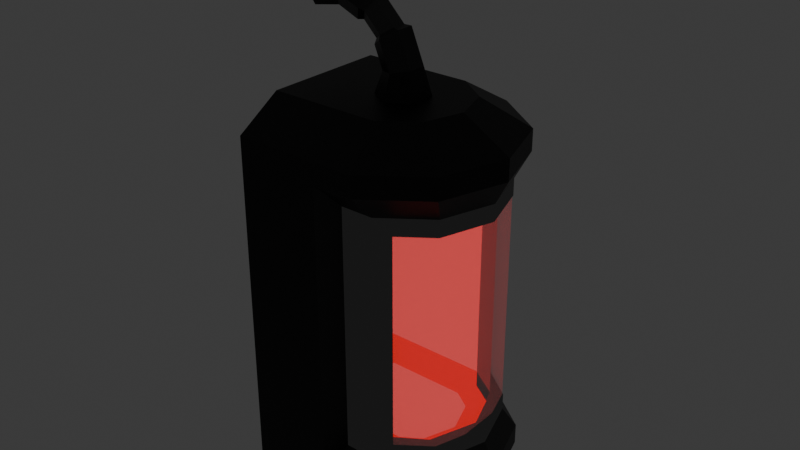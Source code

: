 # Source: CD_Cryo_Red_v1.blend  (saved by Blender 5.2.44; exported with 4.5.12 LTS)
import bpy
from mathutils import Matrix  # noqa: F401  (used for matrix-valued properties, if any)

bpy.ops.wm.read_factory_settings(use_empty=True)
scene = bpy.context.scene
scene.name = 'Scene'

# ---- collections
col_collection = bpy.data.collections.new('Collection'); scene.collection.children.link(col_collection)

# ---- materials (node trees are filled in below, after node groups)
mat_inner_rim = bpy.data.materials.new('Inner_Rim')
mat_inner_sides = bpy.data.materials.new('Inner_Sides')
mat_back = bpy.data.materials.new('Back')
mat_corners = bpy.data.materials.new('Corners')
mat_outer_sides = bpy.data.materials.new('Outer_Sides')
mat_outer_rim = bpy.data.materials.new('Outer_Rim')
mat_outer_sides_001 = bpy.data.materials.new('Outer_Sides.001')
mat_outer_upper_rim = bpy.data.materials.new('Outer_Upper_Rim')
mat_glass = bpy.data.materials.new('Glass')
mat_edge = bpy.data.materials.new('Edge')
mat_rim = bpy.data.materials.new('Rim')
mat_outer = bpy.data.materials.new('Outer')

# ---- material node trees
mat_inner_rim.use_nodes = True; mat_inner_rim.node_tree.nodes.clear()
_N = mat_inner_rim.node_tree.nodes; _L = mat_inner_rim.node_tree.links
n0 = _N.new('ShaderNodeOutputMaterial'); n0.name = 'Material Output'; n0.location = (200, 100)
n1 = _N.new('ShaderNodeEmission'); n1.name = 'Emission'; n1.location = (-200, 100)
n1.inputs[0].default_value = (0.0117, 0.0117, 0.0117, 1.0)
_L.new(n1.outputs[0], n0.inputs[0])
n0.is_active_output = True
mat_inner_sides.use_nodes = True; mat_inner_sides.node_tree.nodes.clear()
_N = mat_inner_sides.node_tree.nodes; _L = mat_inner_sides.node_tree.links
n0 = _N.new('ShaderNodeOutputMaterial'); n0.name = 'Material Output'; n0.location = (200, 100)
n1 = _N.new('ShaderNodeEmission'); n1.name = 'Emission'; n1.location = (-200, 100)
n1.inputs[0].default_value = (1.0, 0.07324, 0.07324, 1.0)
_L.new(n1.outputs[0], n0.inputs[0])
n0.is_active_output = True
mat_back.use_nodes = True; mat_back.node_tree.nodes.clear()
_N = mat_back.node_tree.nodes; _L = mat_back.node_tree.links
n0 = _N.new('ShaderNodeOutputMaterial'); n0.name = 'Material Output'; n0.location = (200, 100)
n1 = _N.new('ShaderNodeEmission'); n1.name = 'Emission'; n1.location = (-200, 100)
n1.inputs[0].default_value = (1.0, 0.0331, 0.0331, 1.0)
_L.new(n1.outputs[0], n0.inputs[0])
n0.is_active_output = True
mat_corners.use_nodes = True; mat_corners.node_tree.nodes.clear()
_N = mat_corners.node_tree.nodes; _L = mat_corners.node_tree.links
n0 = _N.new('ShaderNodeOutputMaterial'); n0.name = 'Material Output'; n0.location = (200, 100)
n1 = _N.new('ShaderNodeEmission'); n1.name = 'Emission'; n1.location = (-200, 100)
n1.inputs[0].default_value = (1.0, 0.0, 0.0, 1.0)
_L.new(n1.outputs[0], n0.inputs[0])
n0.is_active_output = True
mat_outer_sides.use_nodes = True; mat_outer_sides.node_tree.nodes.clear()
_N = mat_outer_sides.node_tree.nodes; _L = mat_outer_sides.node_tree.links
n0 = _N.new('ShaderNodeOutputMaterial'); n0.name = 'Material Output'; n0.location = (200, 100)
n1 = _N.new('ShaderNodeBsdfPrincipled'); n1.name = 'Principled BSDF'; n1.location = (-200, 100)
n1.inputs[0].default_value = (0.0356, 0.0356, 0.0356, 1.0)
n1.inputs[1].default_value = 1.0
n1.inputs[10].default_value = 0.005
_L.new(n1.outputs[0], n0.inputs[0])
n0.is_active_output = True
mat_outer_rim.use_nodes = True; mat_outer_rim.node_tree.nodes.clear()
_N = mat_outer_rim.node_tree.nodes; _L = mat_outer_rim.node_tree.links
n0 = _N.new('ShaderNodeOutputMaterial'); n0.name = 'Material Output'; n0.location = (200, 100)
n1 = _N.new('ShaderNodeBsdfPrincipled'); n1.name = 'Principled BSDF'; n1.location = (-200, 100)
n1.inputs[0].default_value = (0.07227, 0.07227, 0.07227, 1.0)
n1.inputs[1].default_value = 1.0
n1.inputs[10].default_value = 0.005
_L.new(n1.outputs[0], n0.inputs[0])
n0.is_active_output = True
mat_outer_sides_001.use_nodes = True; mat_outer_sides_001.node_tree.nodes.clear()
_N = mat_outer_sides_001.node_tree.nodes; _L = mat_outer_sides_001.node_tree.links
n0 = _N.new('ShaderNodeOutputMaterial'); n0.name = 'Material Output'; n0.location = (200, 100)
n1 = _N.new('ShaderNodeBsdfPrincipled'); n1.name = 'Principled BSDF'; n1.location = (-200, 100)
n1.inputs[0].default_value = (0.05613, 0.05613, 0.05613, 1.0)
n1.inputs[1].default_value = 1.0
n1.inputs[10].default_value = 0.005
_L.new(n1.outputs[0], n0.inputs[0])
n0.is_active_output = True
mat_outer_upper_rim.use_nodes = True; mat_outer_upper_rim.node_tree.nodes.clear()
_N = mat_outer_upper_rim.node_tree.nodes; _L = mat_outer_upper_rim.node_tree.links
n0 = _N.new('ShaderNodeOutputMaterial'); n0.name = 'Material Output'; n0.location = (200, 100)
n1 = _N.new('ShaderNodeBsdfPrincipled'); n1.name = 'Principled BSDF'; n1.location = (-200, 100)
n1.inputs[0].default_value = (0.04374, 0.04374, 0.04374, 1.0)
n1.inputs[1].default_value = 1.0
n1.inputs[10].default_value = 0.005
_L.new(n1.outputs[0], n0.inputs[0])
n0.is_active_output = True
mat_glass.use_nodes = True; mat_glass.node_tree.nodes.clear()
_N = mat_glass.node_tree.nodes; _L = mat_glass.node_tree.links
n0 = _N.new('ShaderNodeOutputMaterial'); n0.name = 'Material Output'; n0.location = (200, 100)
n1 = _N.new('ShaderNodeBsdfPrincipled'); n1.name = 'Principled BSDF'; n1.location = (-200, 100)
n1.inputs[0].default_value = (1.0, 1.0, 1.0, 1.0)
n1.inputs[4].default_value = 0.2
n1.inputs[10].default_value = 0.005
_L.new(n1.outputs[0], n0.inputs[0])
n0.is_active_output = True
mat_edge.use_nodes = True; mat_edge.node_tree.nodes.clear()
_N = mat_edge.node_tree.nodes; _L = mat_edge.node_tree.links
n0 = _N.new('ShaderNodeOutputMaterial'); n0.name = 'Material Output'; n0.location = (200, 100)
n1 = _N.new('ShaderNodeBsdfPrincipled'); n1.name = 'Principled BSDF'; n1.location = (-200, 100)
n1.inputs[0].default_value = (0.0356, 0.0356, 0.0356, 1.0)
n1.inputs[1].default_value = 1.0
n1.inputs[10].default_value = 0.005
_L.new(n1.outputs[0], n0.inputs[0])
n0.is_active_output = True
mat_rim.use_nodes = True; mat_rim.node_tree.nodes.clear()
_N = mat_rim.node_tree.nodes; _L = mat_rim.node_tree.links
n0 = _N.new('ShaderNodeOutputMaterial'); n0.name = 'Material Output'; n0.location = (200, 100)
n1 = _N.new('ShaderNodeBsdfPrincipled'); n1.name = 'Principled BSDF'; n1.location = (-200, 100)
n1.inputs[0].default_value = (0.08438, 0.08438, 0.08438, 1.0)
n1.inputs[1].default_value = 1.0
n1.inputs[10].default_value = 0.005
_L.new(n1.outputs[0], n0.inputs[0])
n0.is_active_output = True
mat_outer.use_nodes = True; mat_outer.node_tree.nodes.clear()
_N = mat_outer.node_tree.nodes; _L = mat_outer.node_tree.links
n0 = _N.new('ShaderNodeOutputMaterial'); n0.name = 'Material Output'; n0.location = (200, 100)
n1 = _N.new('ShaderNodeBsdfPrincipled'); n1.name = 'Principled BSDF'; n1.location = (-200, 100)
n1.inputs[0].default_value = (0.05613, 0.05613, 0.05613, 1.0)
n1.inputs[1].default_value = 1.0
n1.inputs[10].default_value = 0.005
_L.new(n1.outputs[0], n0.inputs[0])
n0.is_active_output = True

# ---- world
world_world = bpy.data.worlds.new('World'); scene.world = world_world
world_world.use_nodes = True; world_world.node_tree.nodes.clear()
_N = world_world.node_tree.nodes; _L = world_world.node_tree.links
n0 = _N.new('ShaderNodeOutputWorld'); n0.name = 'World Output'; n0.location = (200, 100)
n1 = _N.new('ShaderNodeBackground'); n1.name = 'Background'; n1.location = (-200, 100)
n1.inputs[0].default_value = (0.05088, 0.05088, 0.05088, 1.0)
_L.new(n1.outputs[0], n0.inputs[0])
n0.is_active_output = True
world_world.color = (0.05088, 0.05088, 0.05088)
world_world.sun_shadow_jitter_overblur = 0.0

# ---- meshes
me_cylinder_005 = bpy.data.meshes.new('Cylinder.005')
me_cylinder_005.from_pydata([(0.2378, 0.9227, -0.8125), (0.2378, 0.9227, 1.812), (0.5878, 0.809, -0.8125), (0.5878, 0.809, 1.812), (0.9511, 0.309, -0.8125), (0.9511, 0.309, 1.812), (0.9511, -0.309, -0.8125), (0.9511, -0.309, 1.812), (0.5878, -0.809, -0.8125), (0.5878, -0.809, 1.812), (0.0, -1.0, -0.8125), (0.0, -1.0, 1.812), (-0.35, -0.8863, -0.8125), (-0.35, -0.8863, 1.812), (-0.4755, 1.155, -1.0), (0.5878, 0.809, -1.0), (0.3406, 0.4688, 2.25), (-0.2187, 0.6505, 2.25), (0.9511, 0.309, -1.0), (0.5511, 0.179, 2.25), (0.9511, -0.309, -1.0), (0.5511, -0.179, 2.25), (0.5878, -0.809, -1.0), (0.3406, -0.4688, 2.25), (0.0, -1.0, -1.0), (6.59e-09, -0.5794, 2.25), (-1.063, -0.6545, -1.0), (-0.5593, -0.3977, 2.25), (0.6431, 0.4983, 1.452), (0.6431, 0.4983, -0.4525), (0.8456, 0.2197, 1.602), (0.8456, 0.2197, -0.6025), (0.8456, -0.2747, 1.602), (0.8456, -0.2747, -0.6025), (0.555, -0.6747, 1.602), (0.555, -0.6747, -0.4525), (0.2274, -0.7812, 1.452), (0.2274, -0.7812, -0.4525), (0.2749, 0.7107, -0.6025), (0.2749, 0.7107, 1.602), (-0.1953, -0.7365, -0.6025), (-0.1953, -0.7365, 1.602), (0.555, 0.6197, 1.602), (0.555, 0.6197, -0.6025), (0.08473, -0.8275, 1.602), (0.08473, -0.8275, -0.6025), (0.8456, 0.2197, -0.4525), (0.8456, 0.2197, 1.452), (0.8456, -0.2747, -0.4525), (0.8456, -0.2747, 1.452), (0.555, -0.6747, -0.6025), (0.555, -0.6747, 1.452), (0.5272, 0.4653, -0.4525), (0.7359, 0.2059, -0.4525), (0.7359, 0.2059, 1.452), (0.5272, 0.4653, 1.452), (0.7505, -0.2438, -0.4525), (0.7505, -0.2438, 1.452), (0.4744, -0.5991, -0.4525), (0.4744, -0.5991, 1.452), (0.1531, -0.6863, -0.4525), (0.1531, -0.6863, 1.452), (0.4088, 0.2935, -0.6025), (0.5382, 0.1326, -0.6025), (0.5482, -0.1781, -0.6025), (0.3575, -0.4236, -0.6025), (0.1582, -0.4777, -0.6025), (0.5382, 0.1326, 1.602), (0.4088, 0.2935, 1.602), (0.5482, -0.1781, 1.602), (0.3575, -0.4236, 1.602), (0.1582, -0.4777, 1.602), (-0.4238, 0.7743, -0.4525), (-0.4238, 0.7743, 1.452), (-0.798, -0.3773, -0.4525), (-0.798, -0.3773, 1.452), (-0.2954, 0.5223, -0.6025), (-0.546, -0.2489, -0.6025), (-0.2954, 0.5223, 1.602), (-0.546, -0.2489, 1.602), (0.5878, 0.809, 2.0), (-0.4755, 1.155, 2.0), (0.9511, 0.309, 2.0), (0.9511, -0.309, 2.0), (0.5878, -0.809, 2.0), (0.0, -1.0, 2.0), (-1.063, -0.6545, 2.0), (-0.5991, 0.7741, 2.25), (-0.9397, -0.2741, 2.25), (0.5272, 0.4653, -0.6025), (0.7359, 0.2059, -0.6025), (0.7505, -0.2438, -0.6025), (0.4744, -0.5991, -0.6025), (0.1531, -0.6863, -0.6025), (-0.4238, 0.7743, -0.6025), (-0.798, -0.3773, -0.6025), (0.7359, 0.2059, 1.602), (0.5272, 0.4653, 1.602), (0.7505, -0.2438, 1.602), (0.4744, -0.5991, 1.602), (0.1531, -0.6863, 1.602), (-0.4238, 0.7743, 1.602), (-0.798, -0.3773, 1.602)], [], [(3, 5, 30, 42), (12, 10, 45, 40), (4, 2, 43, 31), (9, 11, 44, 34), (0, 1, 39, 38), (10, 8, 50, 45), (26, 14, 15, 18, 20, 22, 24), (0, 2, 15, 14), (3, 1, 81, 80), (1, 0, 14, 81), (2, 4, 18, 15), (5, 3, 80, 82), (4, 6, 20, 18), (7, 5, 82, 83), (6, 8, 22, 20), (9, 7, 83, 84), (8, 10, 24, 22), (11, 9, 84, 85), (10, 12, 26, 24), (13, 11, 85, 86), (12, 13, 86, 26), (38, 39, 42, 43), (45, 44, 41, 40), (11, 13, 41, 44), (6, 4, 31, 33), (13, 12, 40, 41), (5, 7, 32, 30), (8, 6, 33, 50), (2, 0, 38, 43), (7, 9, 34, 32), (1, 3, 42, 39), (28, 29, 43, 42), (37, 36, 44, 45), (49, 47, 54, 57), (46, 48, 56, 53), (47, 28, 55, 54), (48, 35, 58, 56), (51, 49, 57, 59), (35, 37, 60, 58), (28, 55, 52, 29), (36, 51, 59, 61), (29, 46, 53, 52), (36, 37, 60, 61), (35, 50, 45, 37), (48, 33, 50, 35), (46, 31, 33, 48), (29, 43, 31, 46), (36, 44, 34, 51), (51, 34, 32, 49), (49, 32, 30, 47), (47, 30, 42, 28), (56, 58, 92, 91), (53, 56, 91, 90), (52, 53, 90, 89), (58, 60, 93, 92), (61, 59, 99, 100), (59, 57, 98, 99), (57, 54, 96, 98), (54, 55, 97, 96), (67, 68, 71, 70, 69), (62, 63, 64, 65, 66), (61, 60, 74, 75), (62, 66, 77, 76), (93, 60, 74, 95), (97, 55, 73, 101), (61, 100, 102, 75), (52, 55, 73, 72), (71, 68, 78, 79), (52, 89, 94, 72), (102, 101, 73, 75), (73, 75, 74, 72), (94, 95, 74, 72), (14, 26, 86, 88, 87, 81), (85, 25, 27, 88, 86), (16, 19, 82, 80), (19, 21, 83, 82), (21, 23, 84, 83), (23, 25, 85, 84), (81, 87, 17, 16, 80), (16, 17, 87, 88, 27, 25, 23, 21, 19), (63, 62, 89, 90), (64, 63, 90, 91), (65, 64, 91, 92), (66, 65, 92, 93), (76, 77, 95, 94), (62, 76, 94, 89), (77, 66, 93, 95), (68, 67, 96, 97), (67, 69, 98, 96), (69, 70, 99, 98), (70, 71, 100, 99), (79, 78, 101, 102), (78, 68, 97, 101), (71, 79, 102, 100)])
me_cylinder_005.polygons.foreach_set('material_index', [5, 5, 5, 5, 6, 5, 0, 4, 4, 4, 4, 4, 4, 4, 4, 4, 4, 4, 4, 4, 4, 0, 0, 5, 5, 6, 5, 5, 5, 5, 5, 0, 0, 0, 0, 0, 0, 0, 0, 0, 0, 0, 0, 0, 0, 0, 0, 0, 0, 0, 0, 0, 0, 0, 0, 0, 0, 0, 0, 1, 1, 1, 1, 3, 3, 3, 1, 1, 3, 3, 2, 3, 0, 7, 7, 7, 7, 7, 7, 6, 3, 3, 3, 3, 3, 3, 3, 3, 3, 3, 3, 3, 3, 3])
_uv = me_cylinder_005.uv_layers.new(name='UVMap')
_uv.uv.foreach_set('vector', [0.9, 0.9583, 0.8, 0.9583, 0.8, 0.9583, 0.9, 0.9583, 0.4405, 0.5417, 0.5, 0.5417, 0.5, 0.5417, 0.4405, 0.5417, 0.8, 0.5417, 0.9, 0.5417, 0.9, 0.5417, 0.8, 0.5417, 0.6, 0.9583, 0.5, 0.9583, 0.5, 0.9583, 0.6, 0.9583, 0.9595, 0.5417, 0.9595, 0.9583, 0.9595, 0.9583, 0.9595, 0.5417, 0.5, 0.5417, 0.6, 0.5417, 0.6, 0.5417, 0.5, 0.5417, 0.6089, 0.05584, 0.75, 0.49, 0.8911, 0.4442, 0.9783, 0.3242, 0.9783, 0.1758, 0.8911, 0.05584, 0.75, 0.01, 0.9595, 0.5417, 0.9, 0.5417, 0.9, 0.5, 1.0, 0.5, 0.9, 0.9583, 0.9595, 0.9583, 1.0, 1.0, 0.9, 1.0, 0.9595, 0.9583, 0.9595, 0.5417, 1.0, 0.5, 1.0, 1.0, 0.9, 0.5417, 0.8, 0.5417, 0.8, 0.5, 0.9, 0.5, 0.8, 0.9583, 0.9, 0.9583, 0.9, 1.0, 0.8, 1.0, 0.8, 0.5417, 0.7, 0.5417, 0.7, 0.5, 0.8, 0.5, 0.7, 0.9583, 0.8, 0.9583, 0.8, 1.0, 0.7, 1.0, 0.7, 0.5417, 0.6, 0.5417, 0.6, 0.5, 0.7, 0.5, 0.6, 0.9583, 0.7, 0.9583, 0.7, 1.0, 0.6, 1.0, 0.6, 0.5417, 0.5, 0.5417, 0.5, 0.5, 0.6, 0.5, 0.5, 0.9583, 0.6, 0.9583, 0.6, 1.0, 0.5, 1.0, 0.5, 0.5417, 0.4405, 0.5417, 0.4, 0.5, 0.5, 0.5, 0.4405, 0.9583, 0.5, 0.9583, 0.5, 1.0, 0.4, 1.0, 0.4405, 0.5417, 0.4405, 0.9583, 0.4, 1.0, 0.4, 0.5, 0.9595, 0.5417, 0.9595, 0.9583, 0.9, 0.9583, 0.9, 0.5417, 0.5, 0.5417, 0.5, 0.9583, 0.4405, 0.9583, 0.4405, 0.5417, 0.5, 0.9583, 0.4405, 0.9583, 0.4405, 0.9583, 0.5, 0.9583, 0.7, 0.5417, 0.8, 0.5417, 0.8, 0.5417, 0.7, 0.5417, 0.4405, 0.9583, 0.4405, 0.5417, 0.4405, 0.5417, 0.4405, 0.9583, 0.8, 0.9583, 0.7, 0.9583, 0.7, 0.9583, 0.8, 0.9583, 0.6, 0.5417, 0.7, 0.5417, 0.7, 0.5417, 0.6, 0.5417, 0.9, 0.5417, 0.9595, 0.5417, 0.9595, 0.5417, 0.9, 0.5417, 0.7, 0.9583, 0.6, 0.9583, 0.6, 0.9583, 0.7, 0.9583, 0.9595, 0.9583, 0.9, 0.9583, 0.9, 0.9583, 0.9595, 0.9583, 0.8697, 0.93, 0.8697, 0.57, 0.9, 0.5417, 0.9, 0.9583, 0.5303, 0.57, 0.5303, 0.93, 0.5, 0.9583, 0.5, 0.5417, 0.0, 0.0, 0.0, 0.0, 0.0, 0.0, 0.0, 0.0, 0.0, 0.0, 0.0, 0.0, 0.0, 0.0, 0.0, 0.0, 0.0, 0.0, 0.0, 0.0, 0.0, 0.0, 0.0, 0.0, 0.0, 0.0, 0.0, 0.0, 0.0, 0.0, 0.0, 0.0, 0.0, 0.0, 0.0, 0.0, 0.0, 0.0, 0.0, 0.0, 0.0, 0.0, 0.0, 0.0, 0.0, 0.0, 0.0, 0.0, 0.0, 0.0, 0.0, 0.0, 0.0, 0.0, 0.0, 0.0, 0.0, 0.0, 0.0, 0.0, 0.0, 0.0, 0.0, 0.0, 0.0, 0.0, 0.0, 0.0, 0.0, 0.0, 0.0, 0.0, 0.0, 0.0, 0.0, 0.0, 0.0, 0.0, 0.0, 0.0, 0.0, 0.0, 0.0, 0.0, 0.0, 0.0, 0.0, 0.0, 0.0, 0.0, 0.0, 0.0, 0.0, 0.0, 0.0, 0.0, 0.0, 0.0, 0.0, 0.0, 0.0, 0.0, 0.0, 0.0, 0.0, 0.0, 0.0, 0.0, 0.0, 0.0, 0.0, 0.0, 0.0, 0.0, 0.0, 0.0, 0.0, 0.0, 0.0, 0.0, 0.0, 0.0, 0.0, 0.0, 0.0, 0.0, 0.0, 0.0, 0.0, 0.0, 0.0, 0.0, 0.0, 0.0, 0.0, 0.0, 0.0, 0.0, 0.0, 0.0, 0.0, 0.0, 0.0, 0.0, 0.0, 0.0, 0.0, 0.0, 0.0, 0.0, 0.0, 0.0, 0.0, 0.0, 0.0, 0.0, 0.0, 0.0, 0.0, 0.0, 0.0, 0.0, 0.0, 0.0, 0.0, 0.0, 0.0, 0.0, 0.0, 0.0, 0.0, 0.0, 0.0, 0.0, 0.0, 0.0, 0.0, 0.0, 0.0, 0.0, 0.0, 0.0, 0.0, 0.0, 0.0, 0.0, 0.0, 0.0, 0.0, 0.0, 0.0, 0.0, 0.0, 0.0, 0.0, 0.0, 0.0, 0.0, 0.0, 0.0, 0.0, 0.0, 0.0, 0.0, 0.0, 0.0, 0.0, 0.0, 0.0, 0.0, 0.0, 0.0, 0.0, 0.0, 0.0, 0.0, 0.0, 0.0, 0.0, 0.0, 0.0, 0.0, 0.0, 0.0, 0.0, 0.0, 0.0, 0.0, 0.0, 0.0, 0.0, 0.0, 0.0, 0.0, 0.0, 0.0, 0.0, 0.0, 0.0, 0.0, 0.0, 0.0, 0.0, 0.0, 0.0, 0.0, 0.0, 0.0, 0.0, 0.0, 0.0, 0.0, 0.0, 0.0, 0.0, 0.0, 0.0, 0.0, 0.0, 0.0, 0.0, 0.0, 0.0, 0.0, 0.0, 0.0, 0.0, 0.0, 0.0, 0.0, 0.0, 0.0, 0.0, 0.0, 0.0, 0.0, 0.0, 0.0, 0.0, 0.0, 0.0, 0.0, 0.0, 0.0, 0.0, 0.0, 0.0, 0.0, 0.0, 0.0, 0.0, 0.0, 0.0, 0.0, 0.0, 0.0, 0.0, 0.0, 0.0, 0.0, 0.0, 0.0, 0.0, 0.0, 0.0, 0.0, 0.0, 0.0, 0.0, 0.0, 0.0, 0.0, 0.0, 0.0, 0.0, 0.0, 0.75, 0.49, 0.6089, 0.05584, 0.4, 1.0, 0.3685, 0.8928, 0.2815, 0.5972, 0.25, 0.49, 0.25, 0.01, 0.2789, 0.1015, 0.194, 0.1291, 0.1386, 0.1471, 0.4, 1.0, 0.3606, 0.3531, 0.3999, 0.2872, 0.4783, 0.3242, 0.3911, 0.4442, 0.3999, 0.2872, 0.3978, 0.202, 0.4783, 0.1758, 0.4783, 0.3242, 0.3978, 0.202, 0.3494, 0.1318, 0.3911, 0.05584, 0.4783, 0.1758, 0.3494, 0.1318, 0.2789, 0.1015, 0.25, 0.01, 0.3911, 0.05584, 0.25, 0.49, 0.2815, 0.5972, 0.2758, 0.3807, 0.3606, 0.3531, 0.3911, 0.4442, 0.3606, 0.3531, 0.2758, 0.3807, 0.2815, 0.5972, 0.1386, 0.1471, 0.194, 0.1291, 0.2789, 0.1015, 0.3494, 0.1318, 0.3978, 0.202, 0.3999, 0.2872, 0.0, 0.0, 0.0, 0.0, 0.0, 0.0, 0.0, 0.0, 0.0, 0.0, 0.0, 0.0, 0.0, 0.0, 0.0, 0.0, 0.0, 0.0, 0.0, 0.0, 0.0, 0.0, 0.0, 0.0, 0.0, 0.0, 0.0, 0.0, 0.0, 0.0, 0.0, 0.0, 0.0, 0.0, 0.0, 0.0, 0.0, 0.0, 0.0, 0.0, 0.0, 0.0, 0.0, 0.0, 0.0, 0.0, 0.0, 0.0, 0.0, 0.0, 0.0, 0.0, 0.0, 0.0, 0.0, 0.0, 0.0, 0.0, 0.0, 0.0, 0.0, 0.0, 0.0, 0.0, 0.0, 0.0, 0.0, 0.0, 0.0, 0.0, 0.0, 0.0, 0.0, 0.0, 0.0, 0.0, 0.0, 0.0, 0.0, 0.0, 0.0, 0.0, 0.0, 0.0, 0.0, 0.0, 0.0, 0.0, 0.0, 0.0, 0.0, 0.0, 0.0, 0.0, 0.0, 0.0, 0.0, 0.0, 0.0, 0.0, 0.0, 0.0, 0.0, 0.0, 0.0, 0.0, 0.0, 0.0, 0.0, 0.0, 0.0, 0.0])
me_cylinder_005.materials.append(mat_inner_rim)
me_cylinder_005.materials.append(mat_inner_sides)
me_cylinder_005.materials.append(mat_back)
me_cylinder_005.materials.append(mat_corners)
me_cylinder_005.materials.append(mat_outer_sides)
me_cylinder_005.materials.append(mat_outer_rim)
me_cylinder_005.materials.append(mat_outer_sides_001)
me_cylinder_005.materials.append(mat_outer_upper_rim)
me_cylinder_005.update()
me_cylinder_006 = bpy.data.meshes.new('Cylinder.006')
me_cylinder_006.from_pydata([(0.6431, 0.4983, 1.452), (0.6431, 0.4983, -0.4525), (0.555, -0.6747, -0.4525), (0.2274, -0.7812, 1.452), (0.2274, -0.7812, -0.4525), (0.8456, 0.2197, -0.4525), (0.8456, 0.2197, 1.452), (0.555, -0.6747, 1.452), (0.5272, 0.4653, -0.4525), (0.7359, 0.2059, -0.4525), (0.7359, 0.2059, 1.452), (0.5272, 0.4653, 1.452), (0.7505, -0.2438, -0.4525), (0.7505, -0.2438, 1.452), (0.4744, -0.5991, -0.4525), (0.4744, -0.5991, 1.452), (0.1531, -0.6863, -0.4525), (0.1531, -0.6863, 1.452), (0.8456, -0.07474, -0.4525), (0.728, -0.4365, -0.4525), (0.7505, -0.2439, -0.4525), (0.728, -0.4365, 1.452), (0.8456, -0.07474, 1.452), (0.7505, -0.2439, 1.452)], [], [(6, 0, 11, 10), (2, 4, 16, 14), (0, 11, 8, 1), (3, 7, 15, 17), (1, 5, 9, 8), (3, 4, 16, 17), (0, 1, 5, 6), (8, 9, 10, 11), (9, 12, 13, 10), (12, 14, 15, 13), (3, 7, 2, 4), (14, 16, 17, 15), (18, 19, 20), (21, 22, 23), (18, 22, 21, 19), (5, 6, 22, 18), (20, 19, 2, 14, 12), (5, 18, 20, 12, 9), (19, 21, 7, 2), (23, 22, 6, 10, 13), (7, 21, 23, 13, 15)])
_uv = me_cylinder_006.uv_layers.new(name='UVMap')
_uv.uv.foreach_set('vector', [0.0, 0.0, 0.0, 0.0, 0.0, 0.0, 0.0, 0.0, 0.0, 0.0, 0.0, 0.0, 0.0, 0.0, 0.0, 0.0, 0.0, 0.0, 0.0, 0.0, 0.0, 0.0, 0.0, 0.0, 0.0, 0.0, 0.0, 0.0, 0.0, 0.0, 0.0, 0.0, 0.0, 0.0, 0.0, 0.0, 0.0, 0.0, 0.0, 0.0, 0.0, 0.0, 0.0, 0.0, 0.0, 0.0, 0.0, 0.0, 0.0, 0.0, 0.0, 0.0, 0.0, 0.0, 0.0, 0.0, 0.0, 0.0, 0.0, 0.0, 0.0, 0.0, 0.0, 0.0, 0.0, 0.0, 0.0, 0.0, 0.0, 0.0, 0.0, 0.0, 0.0, 0.0, 0.0, 0.0, 0.0, 0.0, 0.0, 0.0, 0.0, 0.0, 0.0, 0.0, 0.0, 0.0, 0.0, 0.0, 0.0, 0.0, 0.0, 0.0, 0.0, 0.0, 0.0, 0.0, 0.0, 0.0, 0.0, 0.0, 0.0, 0.0, 0.0, 0.0, 0.0, 0.0, 0.0, 0.0, 0.0, 0.0, 0.0, 0.0, 0.0, 0.0, 0.0, 0.0, 0.0, 0.0, 0.0, 0.0, 0.0, 0.0, 0.0, 0.0, 0.0, 0.0, 0.0, 0.0, 0.0, 0.0, 0.0, 0.0, 0.0, 0.0, 0.0, 0.0, 0.0, 0.0, 0.0, 0.0, 0.0, 0.0, 0.0, 0.0, 0.0, 0.0, 0.0, 0.0, 0.0, 0.0, 0.0, 0.0, 0.0, 0.0, 0.0, 0.0, 0.0, 0.0, 0.0, 0.0, 0.0, 0.0, 0.0, 0.0, 0.0, 0.0, 0.0, 0.0, 0.0, 0.0, 0.0, 0.0])
me_cylinder_006.materials.append(mat_glass)
me_cylinder_006.update()
me_plane_001 = bpy.data.meshes.new('Plane.001')
me_plane_001.from_pydata([(0.25, 2.0, 2.433), (-0.25, 2.0, 2.433), (-0.5, 2.0, 2.0), (-0.25, 2.0, 1.567), (0.25, 2.0, 1.567), (0.5, 2.0, 2.0), (0.2, 1.282, 2.34), (-0.2, 1.282, 2.34), (-0.4, 1.35, 2.0), (-0.2, 1.418, 1.66), (0.2, 1.418, 1.66), (0.4, 1.35, 2.0), (0.2, 0.5601, 2.041), (-0.2, 0.5601, 2.041), (-0.4, 0.7525, 1.753), (-0.2, 0.945, 1.464), (0.2, 0.945, 1.464), (0.4, 0.7525, 1.753), (0.2, -0.04054, 1.44), (-0.2, -0.04054, 1.44), (-0.4, 0.2475, 1.247), (-0.2, 0.5355, 1.055), (0.2, 0.5355, 1.055), (0.4, 0.2475, 1.247), (0.2, -0.3398, 0.7176), (-0.2, -0.3398, 0.7176), (-0.4, -3.43e-08, 0.65), (-0.2, 0.3398, 0.5824), (0.2, 0.3398, 0.5824), (0.4, 0.0, 0.65), (0.3, -0.5196, -4.459e-07), (-0.3, -0.5196, -4.459e-07), (-0.6, 6.676e-08, -4.768e-07), (-0.3, 0.5196, -5.078e-07), (0.3, 0.5196, -5.078e-07), (0.6, 1.192e-07, -4.768e-07), (0.15, 0.545, 1.905), (0.3, 0.6894, 1.689), (-0.15, 0.545, 1.905), (-0.3, 0.6894, 1.689), (-0.15, 0.8337, 1.473), (0.15, 0.8337, 1.473), (0.15, 0.09459, 1.455), (0.3, 0.3106, 1.311), (-0.15, 0.09459, 1.455), (-0.3, 0.3106, 1.311), (-0.15, 0.5266, 1.166), (0.15, 0.5266, 1.166)], [], [(0, 6, 11, 5), (1, 7, 6, 0), (2, 8, 7, 1), (3, 9, 8, 2), (4, 10, 9, 3), (5, 11, 10, 4), (6, 12, 17, 11), (7, 13, 12, 6), (8, 14, 13, 7), (9, 15, 14, 8), (10, 16, 15, 9), (11, 17, 16, 10), (15, 16, 41, 40), (21, 20, 45, 46), (18, 23, 43, 42), (13, 14, 39, 38), (23, 22, 47, 43), (19, 18, 42, 44), (18, 24, 29, 23), (19, 25, 24, 18), (20, 26, 25, 19), (21, 27, 26, 20), (22, 28, 27, 21), (23, 29, 28, 22), (24, 30, 35, 29), (25, 31, 30, 24), (26, 32, 31, 25), (27, 33, 32, 26), (28, 34, 33, 27), (29, 35, 34, 28), (36, 42, 43, 37), (38, 44, 42, 36), (39, 45, 44, 38), (40, 46, 45, 39), (41, 47, 46, 40), (37, 43, 47, 41), (12, 13, 38, 36), (16, 17, 37, 41), (17, 12, 36, 37), (20, 19, 44, 45), (14, 15, 40, 39), (22, 21, 46, 47)])
me_plane_001.polygons.foreach_set('material_index', [0, 0, 0, 0, 0, 0, 2, 2, 2, 2, 2, 2, 1, 1, 1, 1, 1, 1, 2, 2, 2, 2, 2, 2, 0, 0, 0, 0, 0, 0, 1, 1, 1, 1, 1, 1, 1, 1, 1, 1, 1, 1])
_uv = me_plane_001.uv_layers.new(name='UVMap')
_uv.uv.foreach_set('vector', [0.0, 1.0, 0.2, 1.0, 0.2, 0.8333, 0.0, 0.8333, 0.0, 0.1667, 0.2, 0.1667, 0.2, 0.0, 0.0, 0.0, 0.0, 0.3333, 0.2, 0.3333, 0.2, 0.1667, 0.0, 0.1667, 0.0, 0.5, 0.2, 0.5, 0.2, 0.3333, 0.0, 0.3333, 0.0, 0.6667, 0.2, 0.6667, 0.2, 0.5, 0.0, 0.5, 0.0, 0.8333, 0.2, 0.8333, 0.2, 0.6667, 0.0, 0.6667, 0.2, 1.0, 0.4, 1.0, 0.4, 0.8333, 0.2, 0.8333, 0.2, 0.1667, 0.4, 0.1667, 0.4, 0.0, 0.2, 0.0, 0.2, 0.3333, 0.4, 0.3333, 0.4, 0.1667, 0.2, 0.1667, 0.2, 0.5, 0.4, 0.5, 0.4, 0.3333, 0.2, 0.3333, 0.2, 0.6667, 0.4, 0.6667, 0.4, 0.5, 0.2, 0.5, 0.2, 0.8333, 0.4, 0.8333, 0.4, 0.6667, 0.2, 0.6667, 0.4, 0.5, 0.4, 0.6667, 0.4, 0.6667, 0.4, 0.5, 0.6, 0.5, 0.6, 0.3333, 0.6, 0.3333, 0.6, 0.5, 0.6, 1.0, 0.6, 0.8333, 0.6, 0.8333, 0.6, 1.0, 0.4, 0.1667, 0.4, 0.3333, 0.4, 0.3333, 0.4, 0.1667, 0.6, 0.8333, 0.6, 0.6667, 0.6, 0.6667, 0.6, 0.8333, 0.6, 0.1667, 0.6, 0.0, 0.6, 0.0, 0.6, 0.1667, 0.6, 1.0, 0.8, 1.0, 0.8, 0.8333, 0.6, 0.8333, 0.6, 0.1667, 0.8, 0.1667, 0.8, 0.0, 0.6, 0.0, 0.6, 0.3333, 0.8, 0.3333, 0.8, 0.1667, 0.6, 0.1667, 0.6, 0.5, 0.8, 0.5, 0.8, 0.3333, 0.6, 0.3333, 0.6, 0.6667, 0.8, 0.6667, 0.8, 0.5, 0.6, 0.5, 0.6, 0.8333, 0.8, 0.8333, 0.8, 0.6667, 0.6, 0.6667, 0.8, 1.0, 1.0, 1.0, 1.0, 0.8333, 0.8, 0.8333, 0.8, 0.1667, 1.0, 0.1667, 1.0, 0.0, 0.8, 0.0, 0.8, 0.3333, 1.0, 0.3333, 1.0, 0.1667, 0.8, 0.1667, 0.8, 0.5, 1.0, 0.5, 1.0, 0.3333, 0.8, 0.3333, 0.8, 0.6667, 1.0, 0.6667, 1.0, 0.5, 0.8, 0.5, 0.8, 0.8333, 1.0, 0.8333, 1.0, 0.6667, 0.8, 0.6667, 0.4, 1.0, 0.6, 1.0, 0.6, 0.8333, 0.4, 0.8333, 0.4, 0.1667, 0.6, 0.1667, 0.6, 0.0, 0.4, 0.0, 0.4, 0.3333, 0.6, 0.3333, 0.6, 0.1667, 0.4, 0.1667, 0.4, 0.5, 0.6, 0.5, 0.6, 0.3333, 0.4, 0.3333, 0.4, 0.6667, 0.6, 0.6667, 0.6, 0.5, 0.4, 0.5, 0.4, 0.8333, 0.6, 0.8333, 0.6, 0.6667, 0.4, 0.6667, 0.4, 0.0, 0.4, 0.1667, 0.4, 0.1667, 0.4, 0.0, 0.4, 0.6667, 0.4, 0.8333, 0.4, 0.8333, 0.4, 0.6667, 0.4, 0.8333, 0.4, 1.0, 0.4, 1.0, 0.4, 0.8333, 0.6, 0.3333, 0.6, 0.1667, 0.6, 0.1667, 0.6, 0.3333, 0.4, 0.3333, 0.4, 0.5, 0.4, 0.5, 0.4, 0.3333, 0.6, 0.6667, 0.6, 0.5, 0.6, 0.5, 0.6, 0.6667])
me_plane_001.materials.append(mat_edge)
me_plane_001.materials.append(mat_rim)
me_plane_001.materials.append(mat_outer)
me_plane_001.auto_texspace = False
me_plane_001.update()

# ---- objects
ob_frame_col = bpy.data.objects.new('Frame-col', me_cylinder_005)
ob_door_col = bpy.data.objects.new('Door-col', me_cylinder_006)
ob_pipe = bpy.data.objects.new('Pipe', me_plane_001)

# ---- transforms, parenting, visibility, modifiers, constraints
ob_frame_col.location = (0.8, 0.0, 1.0)
ob_frame_col.rotation_euler = (0.0, -0.0, 0.3142)
ob_door_col.location = (0.8, 0.0, 1.0)
ob_door_col.rotation_euler = (0.0, -0.0, 0.3142)
ob_door_col.scale = (0.9912, 0.9912, 0.9912)
ob_pipe.location = (0.8, 0.0, 3.2)
ob_pipe.rotation_euler = (0.0, -0.0, 1.571)
ob_pipe.scale = (0.4, 0.4, 0.4)

# ---- collection membership
col_collection.objects.link(ob_frame_col)
col_collection.objects.link(ob_door_col)
col_collection.objects.link(ob_pipe)

# ---- scene / render settings (as saved in the file)
scene.frame_start = 1; scene.frame_end = 250; scene.frame_set(32)
scene.render.engine = 'BLENDER_EEVEE_NEXT'
scene.render.bake_bias = 0.0
scene.render.bake_samples = 0
scene.render.compositor_device = 'GPU'
scene.eevee.use_volume_custom_range = False
scene.eevee.fast_gi_thickness_near = 0.1
scene.eevee.fast_gi_thickness_far = 0.0
scene.eevee.ray_tracing_options.screen_trace_thickness = 0.1
bpy.context.view_layer.update()

# ---- added for rendering (the .blend has no active camera): camera
cam_auto = bpy.data.cameras.new('AutoCamera')
cam_auto.lens = 50.0
cam_auto.sensor_width = 36.0
cam_auto.clip_end = 1000.0
ob_auto_camera = bpy.data.objects.new('AutoCamera', cam_auto)
scene.collection.objects.link(ob_auto_camera)
ob_auto_camera.location = (5.89219, -6.14721, 6.22216)
ob_auto_camera.rotation_euler = (1.09748, -7.21219e-08, 0.694738)
scene.camera = ob_auto_camera
bpy.context.view_layer.update()
